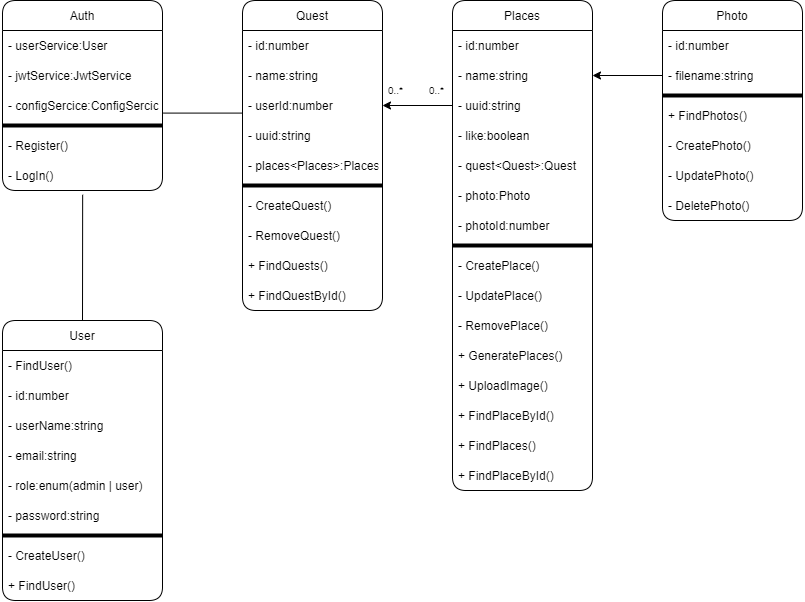

The diagram above was exported from draw.io. Its source (the exported page's mxGraphModel, read from the mxfile embedded in the PNG):
<mxGraphModel dx="888" dy="484" grid="0" gridSize="10" guides="1" tooltips="1" connect="1" arrows="1" fold="1" page="1" pageScale="1" pageWidth="827" pageHeight="1169" background="#ffffff" math="0" shadow="0">
  <root>
    <mxCell id="0" />
    <mxCell id="1" parent="0" />
    <mxCell id="5" value="User" style="swimlane;fontStyle=0;childLayout=stackLayout;horizontal=1;startSize=30;horizontalStack=0;resizeParent=1;resizeParentMax=0;resizeLast=0;collapsible=1;marginBottom=0;rounded=1;" vertex="1" parent="1">
      <mxGeometry x="20" y="320" width="160" height="280" as="geometry">
        <mxRectangle x="140" y="40" width="50" height="30" as="alternateBounds" />
      </mxGeometry>
    </mxCell>
    <mxCell id="16" value="- FindUser()" style="text;strokeColor=none;fillColor=none;align=left;verticalAlign=middle;spacingLeft=4;spacingRight=4;overflow=hidden;points=[[0,0.5],[1,0.5]];portConstraint=eastwest;rotatable=0;rounded=1;" vertex="1" parent="5">
      <mxGeometry y="30" width="160" height="30" as="geometry" />
    </mxCell>
    <mxCell id="6" value="- id:number" style="text;strokeColor=none;fillColor=none;align=left;verticalAlign=middle;spacingLeft=4;spacingRight=4;overflow=hidden;points=[[0,0.5],[1,0.5]];portConstraint=eastwest;rotatable=0;rounded=1;" vertex="1" parent="5">
      <mxGeometry y="60" width="160" height="30" as="geometry" />
    </mxCell>
    <mxCell id="7" value="- userName:string" style="text;strokeColor=none;fillColor=none;align=left;verticalAlign=middle;spacingLeft=4;spacingRight=4;overflow=hidden;points=[[0,0.5],[1,0.5]];portConstraint=eastwest;rotatable=0;rounded=1;" vertex="1" parent="5">
      <mxGeometry y="90" width="160" height="30" as="geometry" />
    </mxCell>
    <mxCell id="18" value="- email:string" style="text;strokeColor=none;fillColor=none;align=left;verticalAlign=middle;spacingLeft=4;spacingRight=4;overflow=hidden;points=[[0,0.5],[1,0.5]];portConstraint=eastwest;rotatable=0;rounded=1;" vertex="1" parent="5">
      <mxGeometry y="120" width="160" height="30" as="geometry" />
    </mxCell>
    <mxCell id="20" value="- role:enum(admin | user)" style="text;strokeColor=none;fillColor=none;align=left;verticalAlign=middle;spacingLeft=4;spacingRight=4;overflow=hidden;points=[[0,0.5],[1,0.5]];portConstraint=eastwest;rotatable=0;rounded=1;" vertex="1" parent="5">
      <mxGeometry y="150" width="160" height="30" as="geometry" />
    </mxCell>
    <mxCell id="19" value="- password:string" style="text;strokeColor=none;fillColor=none;align=left;verticalAlign=middle;spacingLeft=4;spacingRight=4;overflow=hidden;points=[[0,0.5],[1,0.5]];portConstraint=eastwest;rotatable=0;rounded=1;" vertex="1" parent="5">
      <mxGeometry y="180" width="160" height="30" as="geometry" />
    </mxCell>
    <mxCell id="15" value="" style="line;strokeWidth=4;html=1;perimeter=backbonePerimeter;points=[];outlineConnect=0;rounded=1;" vertex="1" parent="5">
      <mxGeometry y="210" width="160" height="10" as="geometry" />
    </mxCell>
    <mxCell id="17" value="- CreateUser()" style="text;strokeColor=none;fillColor=none;align=left;verticalAlign=middle;spacingLeft=4;spacingRight=4;overflow=hidden;points=[[0,0.5],[1,0.5]];portConstraint=eastwest;rotatable=0;rounded=1;" vertex="1" parent="5">
      <mxGeometry y="220" width="160" height="30" as="geometry" />
    </mxCell>
    <mxCell id="72" value="+ FindUser()" style="text;strokeColor=none;fillColor=none;align=left;verticalAlign=middle;spacingLeft=4;spacingRight=4;overflow=hidden;points=[[0,0.5],[1,0.5]];portConstraint=eastwest;rotatable=0;rounded=1;" vertex="1" parent="5">
      <mxGeometry y="250" width="160" height="30" as="geometry" />
    </mxCell>
    <mxCell id="12" value="Quest" style="swimlane;fontStyle=0;childLayout=stackLayout;horizontal=1;startSize=30;horizontalStack=0;resizeParent=1;resizeParentMax=0;resizeLast=0;collapsible=1;marginBottom=0;rounded=1;shadow=0;" vertex="1" parent="1">
      <mxGeometry x="260" width="140" height="310" as="geometry">
        <mxRectangle x="310" y="90" width="50" height="30" as="alternateBounds" />
      </mxGeometry>
    </mxCell>
    <mxCell id="24" value="- id:number" style="text;strokeColor=none;fillColor=none;align=left;verticalAlign=middle;spacingLeft=4;spacingRight=4;overflow=hidden;points=[[0,0.5],[1,0.5]];portConstraint=eastwest;rotatable=0;rounded=1;" vertex="1" parent="12">
      <mxGeometry y="30" width="140" height="30" as="geometry" />
    </mxCell>
    <mxCell id="25" value="- name:string" style="text;strokeColor=none;fillColor=none;align=left;verticalAlign=middle;spacingLeft=4;spacingRight=4;overflow=hidden;points=[[0,0.5],[1,0.5]];portConstraint=eastwest;rotatable=0;rounded=1;" vertex="1" parent="12">
      <mxGeometry y="60" width="140" height="30" as="geometry" />
    </mxCell>
    <mxCell id="26" value="- userId:number" style="text;strokeColor=none;fillColor=none;align=left;verticalAlign=middle;spacingLeft=4;spacingRight=4;overflow=hidden;points=[[0,0.5],[1,0.5]];portConstraint=eastwest;rotatable=0;rounded=1;" vertex="1" parent="12">
      <mxGeometry y="90" width="140" height="30" as="geometry" />
    </mxCell>
    <mxCell id="27" value="- uuid:string" style="text;strokeColor=none;fillColor=none;align=left;verticalAlign=middle;spacingLeft=4;spacingRight=4;overflow=hidden;points=[[0,0.5],[1,0.5]];portConstraint=eastwest;rotatable=0;rounded=1;" vertex="1" parent="12">
      <mxGeometry y="120" width="140" height="30" as="geometry" />
    </mxCell>
    <mxCell id="28" value="- places&lt;Places&gt;:Places" style="text;strokeColor=none;fillColor=none;align=left;verticalAlign=middle;spacingLeft=4;spacingRight=4;overflow=hidden;points=[[0,0.5],[1,0.5]];portConstraint=eastwest;rotatable=0;rounded=1;" vertex="1" parent="12">
      <mxGeometry y="150" width="140" height="30" as="geometry" />
    </mxCell>
    <mxCell id="23" value="" style="line;strokeWidth=4;html=1;perimeter=backbonePerimeter;points=[];outlineConnect=0;rounded=1;" vertex="1" parent="12">
      <mxGeometry y="180" width="140" height="10" as="geometry" />
    </mxCell>
    <mxCell id="13" value="- CreateQuest()" style="text;strokeColor=none;fillColor=none;align=left;verticalAlign=middle;spacingLeft=4;spacingRight=4;overflow=hidden;points=[[0,0.5],[1,0.5]];portConstraint=eastwest;rotatable=0;rounded=1;" vertex="1" parent="12">
      <mxGeometry y="190" width="140" height="30" as="geometry" />
    </mxCell>
    <mxCell id="75" value="- RemoveQuest()" style="text;strokeColor=none;fillColor=none;align=left;verticalAlign=middle;spacingLeft=4;spacingRight=4;overflow=hidden;points=[[0,0.5],[1,0.5]];portConstraint=eastwest;rotatable=0;rounded=1;" vertex="1" parent="12">
      <mxGeometry y="220" width="140" height="30" as="geometry" />
    </mxCell>
    <mxCell id="38" value="+ FindQuests()" style="text;strokeColor=none;fillColor=none;align=left;verticalAlign=middle;spacingLeft=4;spacingRight=4;overflow=hidden;points=[[0,0.5],[1,0.5]];portConstraint=eastwest;rotatable=0;rounded=1;" vertex="1" parent="12">
      <mxGeometry y="250" width="140" height="30" as="geometry" />
    </mxCell>
    <mxCell id="14" value="+ FindQuestById()" style="text;strokeColor=none;fillColor=none;align=left;verticalAlign=middle;spacingLeft=4;spacingRight=4;overflow=hidden;points=[[0,0.5],[1,0.5]];portConstraint=eastwest;rotatable=0;rounded=1;" vertex="1" parent="12">
      <mxGeometry y="280" width="140" height="30" as="geometry" />
    </mxCell>
    <mxCell id="39" value="" style="endArrow=none;html=1;exitX=1.006;exitY=0.753;exitDx=0;exitDy=0;exitPerimeter=0;entryX=-0.006;entryY=0.753;entryDx=0;entryDy=0;entryPerimeter=0;curved=1;" edge="1" parent="1" source="63" target="26">
      <mxGeometry width="50" height="50" relative="1" as="geometry">
        <mxPoint x="80" y="310" as="sourcePoint" />
        <mxPoint x="130" y="250" as="targetPoint" />
      </mxGeometry>
    </mxCell>
    <mxCell id="41" value="Photo" style="swimlane;fontStyle=0;childLayout=stackLayout;horizontal=1;startSize=30;horizontalStack=0;resizeParent=1;resizeParentMax=0;resizeLast=0;collapsible=1;marginBottom=0;rounded=1;" vertex="1" parent="1">
      <mxGeometry x="680" width="140" height="220" as="geometry">
        <mxRectangle x="440" y="250" width="50" height="30" as="alternateBounds" />
      </mxGeometry>
    </mxCell>
    <mxCell id="42" value="- id:number" style="text;strokeColor=none;fillColor=none;align=left;verticalAlign=middle;spacingLeft=4;spacingRight=4;overflow=hidden;points=[[0,0.5],[1,0.5]];portConstraint=eastwest;rotatable=0;rounded=1;" vertex="1" parent="41">
      <mxGeometry y="30" width="140" height="30" as="geometry" />
    </mxCell>
    <mxCell id="43" value="- filename:string" style="text;strokeColor=none;fillColor=none;align=left;verticalAlign=middle;spacingLeft=4;spacingRight=4;overflow=hidden;points=[[0,0.5],[1,0.5]];portConstraint=eastwest;rotatable=0;rounded=1;" vertex="1" parent="41">
      <mxGeometry y="60" width="140" height="30" as="geometry" />
    </mxCell>
    <mxCell id="49" value="" style="line;strokeWidth=4;html=1;perimeter=backbonePerimeter;points=[];outlineConnect=0;rounded=1;" vertex="1" parent="41">
      <mxGeometry y="90" width="140" height="10" as="geometry" />
    </mxCell>
    <mxCell id="51" value="+ FindPhotos()" style="text;strokeColor=none;fillColor=none;align=left;verticalAlign=middle;spacingLeft=4;spacingRight=4;overflow=hidden;points=[[0,0.5],[1,0.5]];portConstraint=eastwest;rotatable=0;rounded=1;" vertex="1" parent="41">
      <mxGeometry y="100" width="140" height="30" as="geometry" />
    </mxCell>
    <mxCell id="50" value="- CreatePhoto()" style="text;strokeColor=none;fillColor=none;align=left;verticalAlign=middle;spacingLeft=4;spacingRight=4;overflow=hidden;points=[[0,0.5],[1,0.5]];portConstraint=eastwest;rotatable=0;rounded=1;" vertex="1" parent="41">
      <mxGeometry y="130" width="140" height="30" as="geometry" />
    </mxCell>
    <mxCell id="53" value="- UpdatePhoto()" style="text;strokeColor=none;fillColor=none;align=left;verticalAlign=middle;spacingLeft=4;spacingRight=4;overflow=hidden;points=[[0,0.5],[1,0.5]];portConstraint=eastwest;rotatable=0;rounded=1;" vertex="1" parent="41">
      <mxGeometry y="160" width="140" height="30" as="geometry" />
    </mxCell>
    <mxCell id="52" value="- DeletePhoto()" style="text;strokeColor=none;fillColor=none;align=left;verticalAlign=middle;spacingLeft=4;spacingRight=4;overflow=hidden;points=[[0,0.5],[1,0.5]];portConstraint=eastwest;rotatable=0;rounded=1;" vertex="1" parent="41">
      <mxGeometry y="190" width="140" height="30" as="geometry" />
    </mxCell>
    <mxCell id="60" value="Auth" style="swimlane;fontStyle=0;childLayout=stackLayout;horizontal=1;startSize=30;horizontalStack=0;resizeParent=1;resizeParentMax=0;resizeLast=0;collapsible=1;marginBottom=0;rounded=1;" vertex="1" parent="1">
      <mxGeometry x="20" width="160" height="190" as="geometry">
        <mxRectangle x="140" y="40" width="50" height="30" as="alternateBounds" />
      </mxGeometry>
    </mxCell>
    <mxCell id="61" value="- userService:User" style="text;strokeColor=none;fillColor=none;align=left;verticalAlign=middle;spacingLeft=4;spacingRight=4;overflow=hidden;points=[[0,0.5],[1,0.5]];portConstraint=eastwest;rotatable=0;rounded=1;" vertex="1" parent="60">
      <mxGeometry y="30" width="160" height="30" as="geometry" />
    </mxCell>
    <mxCell id="62" value="- jwtService:JwtService" style="text;strokeColor=none;fillColor=none;align=left;verticalAlign=middle;spacingLeft=4;spacingRight=4;overflow=hidden;points=[[0,0.5],[1,0.5]];portConstraint=eastwest;rotatable=0;rounded=1;" vertex="1" parent="60">
      <mxGeometry y="60" width="160" height="30" as="geometry" />
    </mxCell>
    <mxCell id="63" value="- configSercice:ConfigSercice" style="text;strokeColor=none;fillColor=none;align=left;verticalAlign=middle;spacingLeft=4;spacingRight=4;overflow=hidden;points=[[0,0.5],[1,0.5]];portConstraint=eastwest;rotatable=0;rounded=1;" vertex="1" parent="60">
      <mxGeometry y="90" width="160" height="30" as="geometry" />
    </mxCell>
    <mxCell id="66" value="" style="line;strokeWidth=4;html=1;perimeter=backbonePerimeter;points=[];outlineConnect=0;rounded=1;" vertex="1" parent="60">
      <mxGeometry y="120" width="160" height="10" as="geometry" />
    </mxCell>
    <mxCell id="67" value="- Register()" style="text;strokeColor=none;fillColor=none;align=left;verticalAlign=middle;spacingLeft=4;spacingRight=4;overflow=hidden;points=[[0,0.5],[1,0.5]];portConstraint=eastwest;rotatable=0;rounded=1;" vertex="1" parent="60">
      <mxGeometry y="130" width="160" height="30" as="geometry" />
    </mxCell>
    <mxCell id="68" value="- LogIn()" style="text;strokeColor=none;fillColor=none;align=left;verticalAlign=middle;spacingLeft=4;spacingRight=4;overflow=hidden;points=[[0,0.5],[1,0.5]];portConstraint=eastwest;rotatable=0;rounded=1;" vertex="1" parent="60">
      <mxGeometry y="160" width="160" height="30" as="geometry" />
    </mxCell>
    <mxCell id="70" value="" style="endArrow=none;html=1;exitX=0.501;exitY=1.142;exitDx=0;exitDy=0;exitPerimeter=0;entryX=0.5;entryY=0;entryDx=0;entryDy=0;curved=1;" edge="1" parent="1" source="68" target="5">
      <mxGeometry width="50" height="50" relative="1" as="geometry">
        <mxPoint x="109.99999999999997" y="280" as="sourcePoint" />
        <mxPoint x="100" y="310" as="targetPoint" />
      </mxGeometry>
    </mxCell>
    <mxCell id="73" style="edgeStyle=none;html=1;exitX=0;exitY=0.5;exitDx=0;exitDy=0;entryX=1;entryY=0.5;entryDx=0;entryDy=0;curved=1;" edge="1" parent="1" source="30" target="26">
      <mxGeometry relative="1" as="geometry" />
    </mxCell>
    <mxCell id="74" style="edgeStyle=none;html=1;entryX=1;entryY=0.5;entryDx=0;entryDy=0;curved=1;" edge="1" parent="1" source="43" target="29">
      <mxGeometry relative="1" as="geometry" />
    </mxCell>
    <mxCell id="9" value="Places" style="swimlane;fontStyle=0;childLayout=stackLayout;horizontal=1;startSize=30;horizontalStack=0;resizeParent=1;resizeParentMax=0;resizeLast=0;collapsible=1;marginBottom=0;rounded=1;" vertex="1" parent="1">
      <mxGeometry x="470" width="140" height="490" as="geometry">
        <mxRectangle x="440" y="250" width="50" height="30" as="alternateBounds" />
      </mxGeometry>
    </mxCell>
    <mxCell id="22" value="- id:number" style="text;strokeColor=none;fillColor=none;align=left;verticalAlign=middle;spacingLeft=4;spacingRight=4;overflow=hidden;points=[[0,0.5],[1,0.5]];portConstraint=eastwest;rotatable=0;rounded=1;" vertex="1" parent="9">
      <mxGeometry y="30" width="140" height="30" as="geometry" />
    </mxCell>
    <mxCell id="29" value="- name:string" style="text;strokeColor=none;fillColor=none;align=left;verticalAlign=middle;spacingLeft=4;spacingRight=4;overflow=hidden;points=[[0,0.5],[1,0.5]];portConstraint=eastwest;rotatable=0;rounded=1;" vertex="1" parent="9">
      <mxGeometry y="60" width="140" height="30" as="geometry" />
    </mxCell>
    <mxCell id="30" value="- uuid:string" style="text;strokeColor=none;fillColor=none;align=left;verticalAlign=middle;spacingLeft=4;spacingRight=4;overflow=hidden;points=[[0,0.5],[1,0.5]];portConstraint=eastwest;rotatable=0;rounded=1;" vertex="1" parent="9">
      <mxGeometry y="90" width="140" height="30" as="geometry" />
    </mxCell>
    <mxCell id="31" value="- like:boolean" style="text;strokeColor=none;fillColor=none;align=left;verticalAlign=middle;spacingLeft=4;spacingRight=4;overflow=hidden;points=[[0,0.5],[1,0.5]];portConstraint=eastwest;rotatable=0;rounded=1;" vertex="1" parent="9">
      <mxGeometry y="120" width="140" height="30" as="geometry" />
    </mxCell>
    <mxCell id="79" value="- quest&lt;Quest&gt;:Quest" style="text;strokeColor=none;fillColor=none;align=left;verticalAlign=middle;spacingLeft=4;spacingRight=4;overflow=hidden;points=[[0,0.5],[1,0.5]];portConstraint=eastwest;rotatable=0;rounded=1;" vertex="1" parent="9">
      <mxGeometry y="150" width="140" height="30" as="geometry" />
    </mxCell>
    <mxCell id="33" value="- photo:Photo" style="text;strokeColor=none;fillColor=none;align=left;verticalAlign=middle;spacingLeft=4;spacingRight=4;overflow=hidden;points=[[0,0.5],[1,0.5]];portConstraint=eastwest;rotatable=0;rounded=1;" vertex="1" parent="9">
      <mxGeometry y="180" width="140" height="30" as="geometry" />
    </mxCell>
    <mxCell id="32" value="- photoId:number" style="text;strokeColor=none;fillColor=none;align=left;verticalAlign=middle;spacingLeft=4;spacingRight=4;overflow=hidden;points=[[0,0.5],[1,0.5]];portConstraint=eastwest;rotatable=0;rounded=1;" vertex="1" parent="9">
      <mxGeometry y="210" width="140" height="30" as="geometry" />
    </mxCell>
    <mxCell id="21" value="" style="line;strokeWidth=4;html=1;perimeter=backbonePerimeter;points=[];outlineConnect=0;rounded=1;" vertex="1" parent="9">
      <mxGeometry y="240" width="140" height="10" as="geometry" />
    </mxCell>
    <mxCell id="10" value="- CreatePlace()" style="text;strokeColor=none;fillColor=none;align=left;verticalAlign=middle;spacingLeft=4;spacingRight=4;overflow=hidden;points=[[0,0.5],[1,0.5]];portConstraint=eastwest;rotatable=0;rounded=1;" vertex="1" parent="9">
      <mxGeometry y="250" width="140" height="30" as="geometry" />
    </mxCell>
    <mxCell id="55" value="- UpdatePlace()" style="text;strokeColor=none;fillColor=none;align=left;verticalAlign=middle;spacingLeft=4;spacingRight=4;overflow=hidden;points=[[0,0.5],[1,0.5]];portConstraint=eastwest;rotatable=0;rounded=1;" vertex="1" parent="9">
      <mxGeometry y="280" width="140" height="30" as="geometry" />
    </mxCell>
    <mxCell id="58" value="- RemovePlace()" style="text;strokeColor=none;fillColor=none;align=left;verticalAlign=middle;spacingLeft=4;spacingRight=4;overflow=hidden;points=[[0,0.5],[1,0.5]];portConstraint=eastwest;rotatable=0;rounded=1;" vertex="1" parent="9">
      <mxGeometry y="310" width="140" height="30" as="geometry" />
    </mxCell>
    <mxCell id="80" value="+ GeneratePlaces()" style="text;strokeColor=none;fillColor=none;align=left;verticalAlign=middle;spacingLeft=4;spacingRight=4;overflow=hidden;points=[[0,0.5],[1,0.5]];portConstraint=eastwest;rotatable=0;rounded=1;" vertex="1" parent="9">
      <mxGeometry y="340" width="140" height="30" as="geometry" />
    </mxCell>
    <mxCell id="56" value="+ UploadImage()" style="text;strokeColor=none;fillColor=none;align=left;verticalAlign=middle;spacingLeft=4;spacingRight=4;overflow=hidden;points=[[0,0.5],[1,0.5]];portConstraint=eastwest;rotatable=0;rounded=1;" vertex="1" parent="9">
      <mxGeometry y="370" width="140" height="30" as="geometry" />
    </mxCell>
    <mxCell id="57" value="+ FindPlaceById()" style="text;strokeColor=none;fillColor=none;align=left;verticalAlign=middle;spacingLeft=4;spacingRight=4;overflow=hidden;points=[[0,0.5],[1,0.5]];portConstraint=eastwest;rotatable=0;rounded=1;" vertex="1" parent="9">
      <mxGeometry y="400" width="140" height="30" as="geometry" />
    </mxCell>
    <mxCell id="11" value="+ FindPlaces()" style="text;strokeColor=none;fillColor=none;align=left;verticalAlign=middle;spacingLeft=4;spacingRight=4;overflow=hidden;points=[[0,0.5],[1,0.5]];portConstraint=eastwest;rotatable=0;rounded=1;" vertex="1" parent="9">
      <mxGeometry y="430" width="140" height="30" as="geometry" />
    </mxCell>
    <mxCell id="54" value="+ FindPlaceById()" style="text;strokeColor=none;fillColor=none;align=left;verticalAlign=middle;spacingLeft=4;spacingRight=4;overflow=hidden;points=[[0,0.5],[1,0.5]];portConstraint=eastwest;rotatable=0;rounded=1;" vertex="1" parent="9">
      <mxGeometry y="460" width="140" height="30" as="geometry" />
    </mxCell>
    <mxCell id="76" value="0..*" style="text;html=1;strokeColor=none;fillColor=none;align=center;verticalAlign=middle;whiteSpace=wrap;rounded=0;shadow=0;fontSize=10;" vertex="1" parent="1">
      <mxGeometry x="393" y="78" width="41" height="24" as="geometry" />
    </mxCell>
    <mxCell id="77" value="0..*" style="text;html=1;strokeColor=none;fillColor=none;align=center;verticalAlign=middle;whiteSpace=wrap;rounded=0;shadow=0;fontSize=10;" vertex="1" parent="1">
      <mxGeometry x="434" y="78" width="41" height="24" as="geometry" />
    </mxCell>
  </root>
</mxGraphModel>